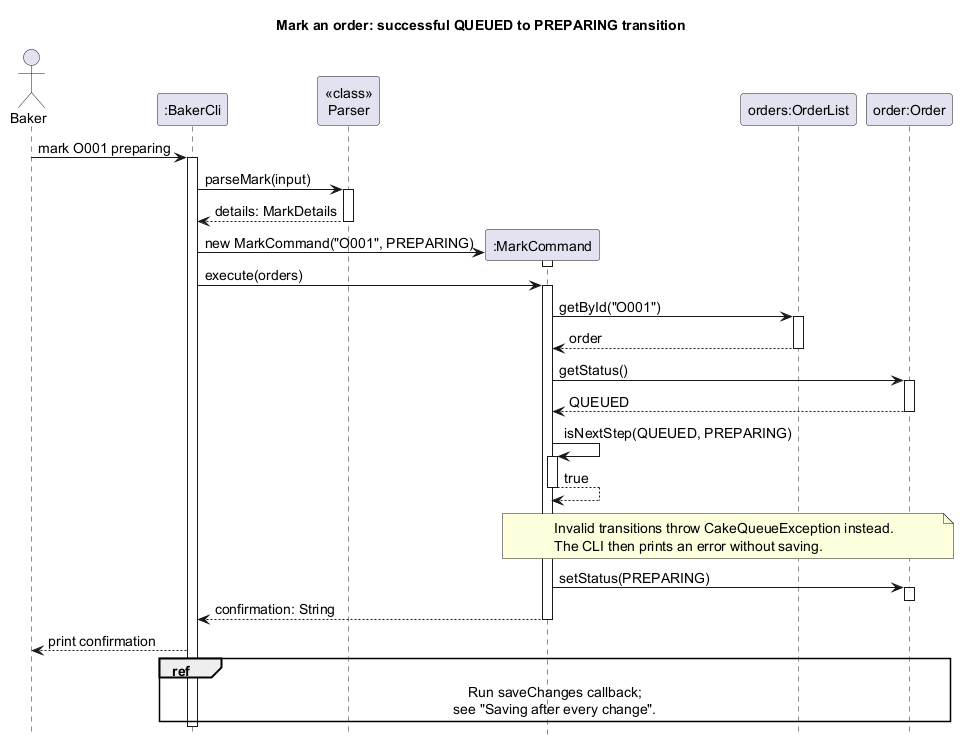

The diagram above was rendered by PlantUML. Its source (embedded in the PNG):
@startuml MarkAndSaveSequenceDiagram
' Original diagram and mark implementation: HammerHead-os.
' Diagram integration, activation and layout revisions: Eethanzyj.
title Mark an order: successful QUEUED to PREPARING transition
skinparam shadowing false
skinparam defaultFontSize 14
hide footbox

actor Baker
participant ":BakerCli" as Cli
participant "<<class>>\nParser" as Parser
participant ":MarkCommand" as Mark
participant "orders:OrderList" as Orders
participant "order:Order" as Order

Baker -> Cli : mark O001 preparing
activate Cli
Cli -> Parser : parseMark(input)
activate Parser
Parser --> Cli : details: MarkDetails
deactivate Parser
create Mark
Cli -> Mark : new MarkCommand("O001", PREPARING)
activate Mark
deactivate Mark
Cli -> Mark : execute(orders)
activate Mark
Mark -> Orders : getById("O001")
activate Orders
Orders --> Mark : order
deactivate Orders
Mark -> Order : getStatus()
activate Order
Order --> Mark : QUEUED
deactivate Order
Mark -> Mark : isNextStep(QUEUED, PREPARING)
activate Mark
Mark --> Mark : true
deactivate Mark
note over Mark, Order
  Invalid transitions throw CakeQueueException instead.
  The CLI then prints an error without saving.
end note
Mark -> Order : setStatus(PREPARING)
activate Order
deactivate Order
Mark --> Cli : confirmation: String
deactivate Mark
Cli --> Baker : print confirmation
ref over Cli, Order : Run saveChanges callback;\nsee "Saving after every change".
deactivate Cli
@enduml